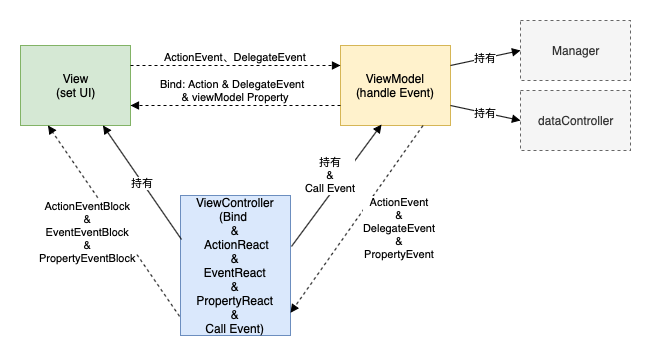

The diagram above was exported from draw.io. Its source (the exported page's mxGraphModel, read from the mxfile embedded in the PNG):
<mxGraphModel dx="816" dy="625" grid="1" gridSize="10" guides="1" tooltips="1" connect="1" arrows="1" fold="1" page="1" pageScale="1" pageWidth="827" pageHeight="1169" math="0" shadow="0">
  <root>
    <mxCell id="0" />
    <mxCell id="1" parent="0" />
    <mxCell id="7S6ZcWHsD9SQdirWC6vL-13" value="View&lt;br&gt;(set UI)" style="html=1;fillColor=#d5e8d4;strokeColor=#82b366;" vertex="1" parent="1">
      <mxGeometry x="200" y="180" width="110" height="80" as="geometry" />
    </mxCell>
    <mxCell id="7S6ZcWHsD9SQdirWC6vL-14" value="ViewController&lt;br&gt;(Bind &lt;br&gt;&amp;amp;&lt;br&gt;&amp;nbsp;ActionReact&lt;br&gt;&amp;amp;&lt;br&gt;EventReact&lt;br&gt;&amp;amp;&lt;br&gt;PropertyReact&lt;br&gt;&amp;amp;&lt;br&gt;Call Event)" style="html=1;fillColor=#dae8fc;strokeColor=#6c8ebf;" vertex="1" parent="1">
      <mxGeometry x="360" y="330" width="110" height="140" as="geometry" />
    </mxCell>
    <mxCell id="7S6ZcWHsD9SQdirWC6vL-15" value="ViewModel&lt;br&gt;(handle Event)" style="html=1;fillColor=#fff2cc;strokeColor=#d6b656;" vertex="1" parent="1">
      <mxGeometry x="520" y="180" width="110" height="80" as="geometry" />
    </mxCell>
    <mxCell id="7S6ZcWHsD9SQdirWC6vL-18" value="ActionEvent、DelegateEvent" style="html=1;verticalAlign=bottom;endArrow=block;entryX=0;entryY=0.25;entryDx=0;entryDy=0;dashed=1;" edge="1" parent="1" target="7S6ZcWHsD9SQdirWC6vL-15">
      <mxGeometry width="80" relative="1" as="geometry">
        <mxPoint x="310" y="200" as="sourcePoint" />
        <mxPoint x="390" y="200" as="targetPoint" />
      </mxGeometry>
    </mxCell>
    <mxCell id="7S6ZcWHsD9SQdirWC6vL-21" value="持有" style="endArrow=block;endSize=6;html=1;entryX=0.75;entryY=1;entryDx=0;entryDy=0;exitX=0.009;exitY=0.314;exitDx=0;exitDy=0;endFill=1;exitPerimeter=0;" edge="1" parent="1" source="7S6ZcWHsD9SQdirWC6vL-14" target="7S6ZcWHsD9SQdirWC6vL-13">
      <mxGeometry width="160" relative="1" as="geometry">
        <mxPoint x="100" y="330" as="sourcePoint" />
        <mxPoint x="260" y="330" as="targetPoint" />
      </mxGeometry>
    </mxCell>
    <mxCell id="7S6ZcWHsD9SQdirWC6vL-22" value="持有&lt;br&gt;&amp;amp;&lt;br&gt;Call Event" style="endArrow=block;endSize=6;html=1;exitX=1.009;exitY=0.364;exitDx=0;exitDy=0;entryX=0.373;entryY=0.988;entryDx=0;entryDy=0;entryPerimeter=0;endFill=1;exitPerimeter=0;" edge="1" parent="1" source="7S6ZcWHsD9SQdirWC6vL-14" target="7S6ZcWHsD9SQdirWC6vL-15">
      <mxGeometry x="0.0497" y="10" width="160" relative="1" as="geometry">
        <mxPoint x="560" y="380" as="sourcePoint" />
        <mxPoint x="720" y="380" as="targetPoint" />
        <mxPoint y="-1" as="offset" />
      </mxGeometry>
    </mxCell>
    <mxCell id="7S6ZcWHsD9SQdirWC6vL-23" value="ActionEvent&lt;br&gt;&amp;amp;&lt;br&gt;DelegateEvent&lt;br&gt;&amp;amp;&lt;br&gt;PropertyEvent" style="html=1;verticalAlign=bottom;endArrow=block;exitX=0.75;exitY=1;exitDx=0;exitDy=0;entryX=1;entryY=0.838;entryDx=0;entryDy=0;entryPerimeter=0;dashed=1;" edge="1" parent="1" source="7S6ZcWHsD9SQdirWC6vL-15" target="7S6ZcWHsD9SQdirWC6vL-14">
      <mxGeometry x="0.0868" y="60" width="80" relative="1" as="geometry">
        <mxPoint x="600" y="300" as="sourcePoint" />
        <mxPoint x="680" y="300" as="targetPoint" />
        <mxPoint as="offset" />
      </mxGeometry>
    </mxCell>
    <mxCell id="7S6ZcWHsD9SQdirWC6vL-25" value="Bind: Action &amp;amp; DelegateEvent &amp;nbsp;&lt;br&gt;&amp;amp; viewModel Property" style="html=1;verticalAlign=bottom;endArrow=block;entryX=1;entryY=0.75;entryDx=0;entryDy=0;exitX=0;exitY=0.75;exitDx=0;exitDy=0;dashed=1;" edge="1" parent="1" source="7S6ZcWHsD9SQdirWC6vL-15" target="7S6ZcWHsD9SQdirWC6vL-13">
      <mxGeometry width="80" relative="1" as="geometry">
        <mxPoint x="390" y="220" as="sourcePoint" />
        <mxPoint x="470" y="220" as="targetPoint" />
      </mxGeometry>
    </mxCell>
    <mxCell id="7S6ZcWHsD9SQdirWC6vL-26" value="ActionEventBlock&lt;br&gt;&amp;amp;&lt;br&gt;EventEventBlock&lt;br&gt;&amp;amp;&lt;br&gt;PropertyEventBlock" style="html=1;verticalAlign=bottom;endArrow=block;exitX=-0.009;exitY=0.863;exitDx=0;exitDy=0;exitPerimeter=0;entryX=0.25;entryY=1;entryDx=0;entryDy=0;dashed=1;" edge="1" parent="1" source="7S6ZcWHsD9SQdirWC6vL-14" target="7S6ZcWHsD9SQdirWC6vL-13">
      <mxGeometry x="-0.1883" y="48" width="80" relative="1" as="geometry">
        <mxPoint x="190" y="370" as="sourcePoint" />
        <mxPoint x="210" y="259" as="targetPoint" />
        <mxPoint x="1" as="offset" />
      </mxGeometry>
    </mxCell>
    <mxCell id="7S6ZcWHsD9SQdirWC6vL-28" value="Manager" style="html=1;dashed=1;fillColor=#f5f5f5;strokeColor=#666666;fontColor=#333333;" vertex="1" parent="1">
      <mxGeometry x="700" y="155" width="110" height="60" as="geometry" />
    </mxCell>
    <mxCell id="7S6ZcWHsD9SQdirWC6vL-29" value="dataController" style="html=1;dashed=1;fillColor=#f5f5f5;strokeColor=#666666;fontColor=#333333;" vertex="1" parent="1">
      <mxGeometry x="700" y="225" width="110" height="60" as="geometry" />
    </mxCell>
    <mxCell id="7S6ZcWHsD9SQdirWC6vL-33" value="持有" style="endArrow=block;endSize=6;html=1;entryX=0;entryY=0.5;entryDx=0;entryDy=0;exitX=1;exitY=0.25;exitDx=0;exitDy=0;endFill=1;" edge="1" parent="1" source="7S6ZcWHsD9SQdirWC6vL-15" target="7S6ZcWHsD9SQdirWC6vL-28">
      <mxGeometry width="160" relative="1" as="geometry">
        <mxPoint x="650" y="410" as="sourcePoint" />
        <mxPoint x="810" y="410" as="targetPoint" />
      </mxGeometry>
    </mxCell>
    <mxCell id="7S6ZcWHsD9SQdirWC6vL-36" value="持有" style="endArrow=block;endSize=6;html=1;entryX=0;entryY=0.5;entryDx=0;entryDy=0;exitX=1;exitY=0.75;exitDx=0;exitDy=0;endFill=1;" edge="1" parent="1" source="7S6ZcWHsD9SQdirWC6vL-15" target="7S6ZcWHsD9SQdirWC6vL-29">
      <mxGeometry width="160" relative="1" as="geometry">
        <mxPoint x="610" y="390" as="sourcePoint" />
        <mxPoint x="770" y="390" as="targetPoint" />
      </mxGeometry>
    </mxCell>
  </root>
</mxGraphModel>